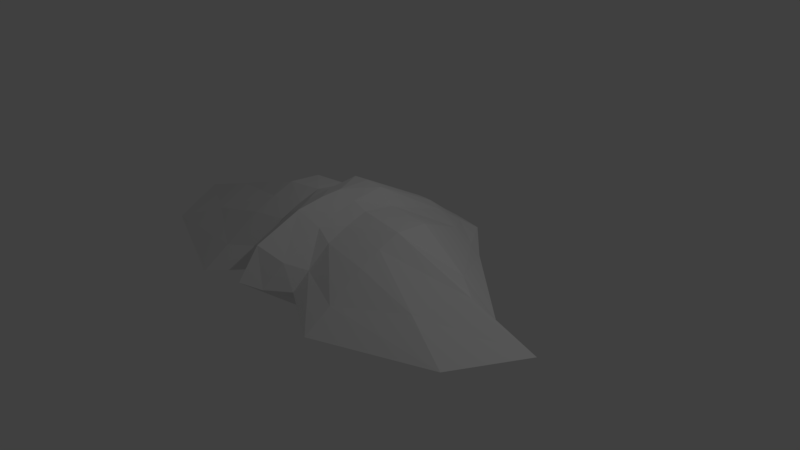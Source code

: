 # Source: Standard_Enemy.blend  (saved by Blender 2.78.0; exported with 4.5.12 LTS)
import bpy
from mathutils import Matrix  # noqa: F401  (used for matrix-valued properties, if any)

bpy.ops.wm.read_factory_settings(use_empty=True)
scene = bpy.context.scene
scene.name = 'Scene'

# ---- collections
col_collection_1 = bpy.data.collections.new('Collection 1'); scene.collection.children.link(col_collection_1)

# ---- materials (node trees are filled in below, after node groups)
mat_material = bpy.data.materials.new('Material')
mat_material.alpha_threshold = 0.0
mat_material.use_transparent_shadow = False
mat_material.roughness = 0.5
mat_material.line_color = (0.0, 0.0, 0.0, 1.0)

# ---- material node trees

# ---- world
world_world = bpy.data.worlds.new('World'); scene.world = world_world
world_world.color = (0.05088, 0.05088, 0.05088)
world_world.use_sun_shadow = False
world_world.sun_shadow_jitter_overblur = 0.0
world_world.cycles.sampling_method = 'MANUAL'

# ---- cameras
cam_camera = bpy.data.cameras.new('Camera')
cam_camera.clip_end = 100.0
cam_camera.lens = 35.0
cam_camera.sensor_width = 32.0
cam_camera.sensor_height = 18.0
cam_camera.ortho_scale = 7.314
cam_camera.dof.focus_distance = 0.0
cam_camera.dof.aperture_fstop = 128.0

# ---- lights
light_lamp = bpy.data.lights.new('Lamp', 'POINT')
light_lamp.transmission_factor = 0.0
light_lamp.cutoff_distance = 30.0
light_lamp.energy = 100.0
light_lamp.shadow_buffer_clip_start = 1.001
light_lamp.shadow_soft_size = 0.1
light_lamp.shadow_maximum_resolution = 0.006
light_lamp.use_absolute_resolution = True

# ---- meshes
me_cube = bpy.data.meshes.new('Cube')
me_cube.from_pydata([(0.6601, 1.0, -0.4857), (1.0, -1.0, -0.08522), (0.6687, 0.9057, 0.313), (1.0, -1.0, 0.5789), (1.283, 0.2605, -0.3865), (1.788e-07, 1.177, -0.6316), (1.0, 1.0, 0.0), (0.0, -1.0, -0.4157), (1.0, -1.819, 0.04052), (1.0, -5.364e-07, 0.7922), (2.384e-07, 1.0, 0.4814), (-5.364e-07, -1.079, 0.9774), (2.384e-07, 1.655, 0.0), (-2.98e-07, -1.956, 0.353), (2.15, -2.98e-07, 0.0), (-1.49e-07, -1.788e-07, 1.035), (5.96e-08, 1.192e-07, -0.6863), (0.4439, 1.0, -0.5221), (0.4439, -1.0, -0.1514), (0.315, 1.0, 0.4056), (0.4439, -1.0, 0.6808), (0.4439, 1.579, 0.0), (0.377, -1.491, 0.1963), (0.4439, -3.376e-07, 0.8354), (0.9206, 3.983e-08, -0.487), (1.47, -0.4323, -0.2696), (1.0, -0.4323, 0.8281), (3.024, -0.3717, 0.1152), (-3.165e-07, -0.4323, 1.047), (3.384e-08, -0.4323, -0.6149), (1.032, -0.4323, -0.3594), (0.4439, -0.4323, 0.9014), (1.234, -0.7169, -0.1772), (1.0, -0.7169, 0.7131), (2.49, -1.246, 0.07774), (-4.267e-07, -0.7169, 1.033), (0.4439, -0.7169, 0.8071), (1.688e-08, -0.7169, -0.515), (0.7612, -0.7169, -0.2551), (0.8533, 1.0, 0.12), (1.0, -1.457, 0.2789), (2.384e-07, 1.365, 0.2084), (-4.036e-07, -1.675, 0.7291), (1.641, -4.036e-07, 0.3507), (0.4066, -1.274, 0.4108), (0.3409, 1.323, 0.1796), (2.128, -0.3985, 0.4308), (1.83, -1.012, 0.3591), (0.2362, 1.083, -0.5734), (0.2362, -1.0, -0.275), (0.1124, 1.0, 0.479), (0.2767, -0.9968, 0.8196), (0.2362, 1.615, 0.0), (0.2006, -1.781, 0.2696), (0.4899, 7.697e-08, -0.5802), (0.2362, -2.633e-07, 1.016), (0.5494, -0.4323, -0.4789), (0.2362, -0.4323, 0.9697), (0.4051, -0.7169, -0.3767), (0.2654, -0.7169, 0.9128), (0.2868, -1.533, 0.561), (0.1814, 1.343, 0.193)], [], [(47, 33, 3, 40), (61, 52, 12, 41), (52, 48, 5, 12), (49, 53, 13, 7), (60, 51, 11, 42), (32, 34, 8, 1), (0, 6, 14, 4), (39, 2, 9, 43), (59, 35, 11, 51), (50, 10, 15, 55), (48, 54, 16, 5), (58, 49, 7, 37), (32, 1, 18, 38), (0, 4, 24, 17), (2, 19, 23, 9), (33, 36, 20, 3), (40, 3, 20, 44), (1, 8, 22, 18), (6, 0, 17, 21), (39, 6, 21, 45), (9, 23, 31, 26), (4, 25, 30, 24), (54, 56, 29, 16), (55, 15, 28, 57), (4, 14, 27, 25), (43, 9, 26, 46), (26, 31, 36, 33), (25, 32, 38, 30), (56, 58, 37, 29), (57, 28, 35, 59), (25, 27, 34, 32), (46, 26, 33, 47), (27, 46, 47, 34), (14, 43, 46, 27), (2, 39, 45, 19), (8, 40, 44, 22), (6, 39, 43, 14), (53, 60, 42, 13), (50, 61, 41, 10), (34, 47, 40, 8), (19, 45, 61, 50), (22, 44, 60, 53), (31, 57, 59, 36), (30, 38, 58, 56), (23, 55, 57, 31), (24, 30, 56, 54), (38, 18, 49, 58), (17, 24, 54, 48), (19, 50, 55, 23), (36, 59, 51, 20), (44, 20, 51, 60), (18, 22, 53, 49), (21, 17, 48, 52), (45, 21, 52, 61)])
me_cube.materials.append(mat_material)
me_cube.use_remesh_preserve_volume = False
me_cube.use_remesh_preserve_attributes = False
me_cube.use_mirror_vertex_groups = False
me_cube.update()

# ---- objects
ob_cube = bpy.data.objects.new('Cube', me_cube)
ob_lamp = bpy.data.objects.new('Lamp', light_lamp)
ob_camera = bpy.data.objects.new('Camera', cam_camera)

# ---- transforms, parenting, visibility, modifiers, constraints
ob_cube.location = (0.0, 0.0, 0.0)
ob_cube.lock_rotations_4d = False
ob_cube.empty_display_type = 'ARROWS'
ob_cube.lineart.crease_threshold = 0.0
_m = ob_cube.modifiers.new('Mirror', 'MIRROR')
ob_lamp.location = (4.076, 1.005, 5.904)
ob_lamp.rotation_euler = (0.6503, 0.05522, 1.866)
ob_lamp.lock_rotations_4d = False
ob_lamp.empty_display_type = 'ARROWS'
ob_lamp.color = (0.0, 0.0, 0.0, 0.0)
ob_lamp.lineart.crease_threshold = 0.0
ob_camera.location = (7.481, -6.508, 5.344)
ob_camera.rotation_euler = (1.109, 0.0, 0.8149)
ob_camera.lock_rotations_4d = False
ob_camera.empty_display_type = 'ARROWS'
ob_camera.color = (0.0, 0.0, 0.0, 0.0)
ob_camera.display_type = 'WIRE'
ob_camera.lineart.crease_threshold = 0.0

# ---- collection membership
col_collection_1.objects.link(ob_cube)
col_collection_1.objects.link(ob_lamp)
col_collection_1.objects.link(ob_camera)

# ---- scene / render settings (as saved in the file)
scene.camera = ob_camera
scene.frame_start = 1; scene.frame_end = 250; scene.frame_set(1)
scene.render.engine = 'BLENDER_EEVEE_NEXT'
scene.render.resolution_percentage = 50
scene.render.dither_intensity = 0.0
scene.cycles.use_denoising = False
scene.cycles.samples = 128
scene.cycles.sampling_pattern = 'TABULATED_SOBOL'
scene.cycles.light_sampling_threshold = 0.0
scene.cycles.use_adaptive_sampling = False
scene.cycles.use_light_tree = False
scene.cycles.blur_glossy = 0.0
scene.cycles.sample_clamp_indirect = 0.0
scene.view_settings.view_transform = 'Standard'
bpy.context.view_layer.update()
